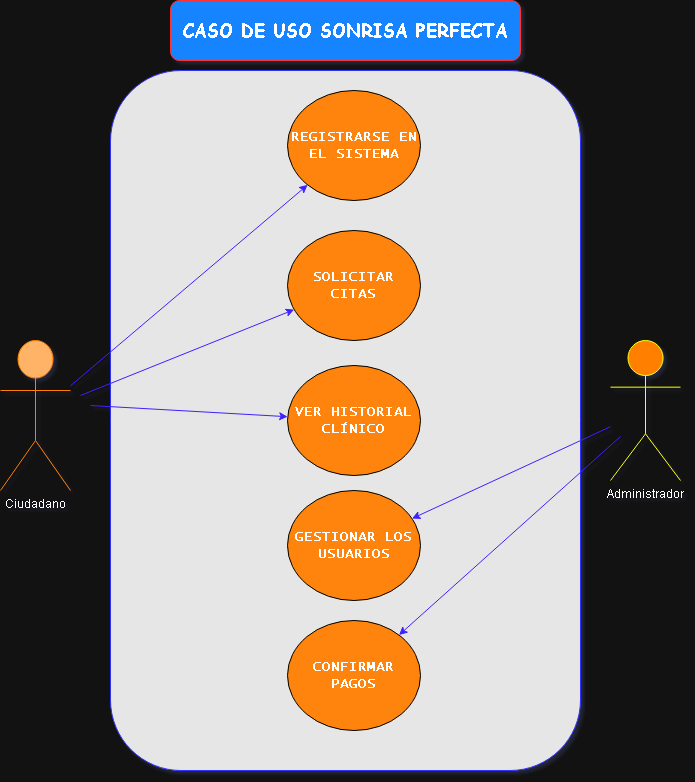

The diagram above was exported from draw.io. Its source (the exported page's mxGraphModel, read from the mxfile embedded in the PNG):
<mxGraphModel dx="1114" dy="508" grid="1" gridSize="10" guides="1" tooltips="1" connect="1" arrows="1" fold="1" page="1" pageScale="1" pageWidth="827" pageHeight="1169" math="0" shadow="0">
  <root>
    <mxCell id="0" />
    <mxCell id="1" parent="0" />
    <mxCell id="v6KignOM3bIlO4_fXoKU-13" value="" style="rounded=1;whiteSpace=wrap;html=1;strokeColor=light-dark(#000000,#3333FF);fillColor=light-dark(#FFFFFF,#E6E6E6);" parent="1" vertex="1">
      <mxGeometry x="170" y="90" width="470" height="700" as="geometry" />
    </mxCell>
    <mxCell id="wpzVS62xQFqp2BfGiScS-1" value="Ciudadano" style="shape=umlActor;verticalLabelPosition=bottom;verticalAlign=top;html=1;outlineConnect=0;strokeColor=light-dark(#8914FF,#FF8000);fillColor=light-dark(#FFFFFF,#FFB366);" parent="1" vertex="1">
      <mxGeometry x="60" y="360" width="70" height="150" as="geometry" />
    </mxCell>
    <mxCell id="v6KignOM3bIlO4_fXoKU-1" value="&lt;font face=&quot;Lucida Console&quot; style=&quot;font-size: 14px;&quot;&gt;&lt;b style=&quot;&quot;&gt;GESTIONAR LOS USUARIOS&lt;/b&gt;&lt;/font&gt;" style="ellipse;whiteSpace=wrap;html=1;fillColor=light-dark(#FFFFFF,#FF840B);strokeColor=light-dark(#000000,#000000);" parent="1" vertex="1">
      <mxGeometry x="347" y="510" width="133" height="110" as="geometry" />
    </mxCell>
    <mxCell id="v6KignOM3bIlO4_fXoKU-14" value="&lt;b style=&quot;&quot;&gt;&lt;font style=&quot;font-size: 18px;&quot; face=&quot;Comic Sans MS&quot;&gt;CASO DE USO SONRISA PERFECTA&lt;/font&gt;&lt;/b&gt;" style="rounded=1;whiteSpace=wrap;html=1;fillColor=light-dark(#FFFFFF,#1984FF);strokeColor=light-dark(#000000,#FF3333);" parent="1" vertex="1">
      <mxGeometry x="230" y="20" width="350" height="60" as="geometry" />
    </mxCell>
    <mxCell id="v6KignOM3bIlO4_fXoKU-15" value="Administrador" style="shape=umlActor;verticalLabelPosition=bottom;verticalAlign=top;html=1;outlineConnect=0;strokeColor=light-dark(#8914FF,#F7FF0F);fillColor=light-dark(#8914FF,#FF8000);" parent="1" vertex="1">
      <mxGeometry x="670" y="360" width="70" height="140" as="geometry" />
    </mxCell>
    <mxCell id="CRNoOePnTWvuYVbV1jGL-6" value="" style="endArrow=classic;html=1;rounded=0;fillColor=light-dark(transparent,#2A0AFF);strokeColor=light-dark(#000000,#3E21FF);" edge="1" parent="1" source="v6KignOM3bIlO4_fXoKU-15" target="v6KignOM3bIlO4_fXoKU-1">
      <mxGeometry width="50" height="50" relative="1" as="geometry">
        <mxPoint x="140" y="419" as="sourcePoint" />
        <mxPoint x="384" y="240" as="targetPoint" />
      </mxGeometry>
    </mxCell>
    <mxCell id="CRNoOePnTWvuYVbV1jGL-7" value="&lt;font face=&quot;Lucida Console&quot; style=&quot;font-size: 14px;&quot;&gt;&lt;b style=&quot;&quot;&gt;SOLICITAR CITAS&lt;/b&gt;&lt;/font&gt;" style="ellipse;whiteSpace=wrap;html=1;fillColor=light-dark(#FFFFFF,#FF840B);strokeColor=light-dark(#000000,#000000);" vertex="1" parent="1">
      <mxGeometry x="347" y="250" width="133" height="110" as="geometry" />
    </mxCell>
    <mxCell id="CRNoOePnTWvuYVbV1jGL-8" value="&lt;font face=&quot;Lucida Console&quot; style=&quot;font-size: 14px;&quot;&gt;&lt;b style=&quot;&quot;&gt;VER HISTORIAL CLÍNICO&lt;/b&gt;&lt;/font&gt;" style="ellipse;whiteSpace=wrap;html=1;fillColor=light-dark(#FFFFFF,#FF840B);strokeColor=light-dark(#000000,#000000);" vertex="1" parent="1">
      <mxGeometry x="347" y="385" width="133" height="110" as="geometry" />
    </mxCell>
    <mxCell id="CRNoOePnTWvuYVbV1jGL-9" value="&lt;font face=&quot;Lucida Console&quot; style=&quot;font-size: 14px;&quot;&gt;&lt;b style=&quot;&quot;&gt;REGISTRARSE EN EL SISTEMA&lt;/b&gt;&lt;/font&gt;" style="ellipse;whiteSpace=wrap;html=1;fillColor=light-dark(#FFFFFF,#FF840B);strokeColor=light-dark(#000000,#000000);" vertex="1" parent="1">
      <mxGeometry x="347" y="110" width="133" height="110" as="geometry" />
    </mxCell>
    <mxCell id="CRNoOePnTWvuYVbV1jGL-10" value="" style="endArrow=classic;html=1;rounded=0;fillColor=light-dark(transparent,#2A0AFF);strokeColor=light-dark(#000000,#3E21FF);" edge="1" parent="1" source="wpzVS62xQFqp2BfGiScS-1" target="CRNoOePnTWvuYVbV1jGL-9">
      <mxGeometry width="50" height="50" relative="1" as="geometry">
        <mxPoint x="680" y="465" as="sourcePoint" />
        <mxPoint x="474" y="614" as="targetPoint" />
      </mxGeometry>
    </mxCell>
    <mxCell id="CRNoOePnTWvuYVbV1jGL-11" value="" style="endArrow=classic;html=1;rounded=0;fillColor=light-dark(transparent,#2A0AFF);strokeColor=light-dark(#000000,#3E21FF);" edge="1" parent="1" target="CRNoOePnTWvuYVbV1jGL-7">
      <mxGeometry width="50" height="50" relative="1" as="geometry">
        <mxPoint x="140" y="415" as="sourcePoint" />
        <mxPoint x="377" y="214" as="targetPoint" />
      </mxGeometry>
    </mxCell>
    <mxCell id="CRNoOePnTWvuYVbV1jGL-12" value="" style="endArrow=classic;html=1;rounded=0;fillColor=light-dark(transparent,#2A0AFF);strokeColor=light-dark(#000000,#3E21FF);" edge="1" parent="1" target="CRNoOePnTWvuYVbV1jGL-8">
      <mxGeometry width="50" height="50" relative="1" as="geometry">
        <mxPoint x="150" y="425" as="sourcePoint" />
        <mxPoint x="364" y="339" as="targetPoint" />
      </mxGeometry>
    </mxCell>
    <mxCell id="CRNoOePnTWvuYVbV1jGL-13" value="&lt;font face=&quot;Lucida Console&quot; style=&quot;font-size: 14px;&quot;&gt;&lt;b style=&quot;&quot;&gt;CONFIRMAR PAGOS&lt;/b&gt;&lt;/font&gt;" style="ellipse;whiteSpace=wrap;html=1;fillColor=light-dark(#FFFFFF,#FF840B);strokeColor=light-dark(#000000,#000000);" vertex="1" parent="1">
      <mxGeometry x="347" y="640" width="133" height="110" as="geometry" />
    </mxCell>
    <mxCell id="CRNoOePnTWvuYVbV1jGL-14" value="" style="endArrow=classic;html=1;rounded=0;fillColor=light-dark(transparent,#2A0AFF);strokeColor=light-dark(#000000,#3E21FF);" edge="1" parent="1" target="CRNoOePnTWvuYVbV1jGL-13">
      <mxGeometry width="50" height="50" relative="1" as="geometry">
        <mxPoint x="680" y="456" as="sourcePoint" />
        <mxPoint x="481" y="548" as="targetPoint" />
      </mxGeometry>
    </mxCell>
  </root>
</mxGraphModel>